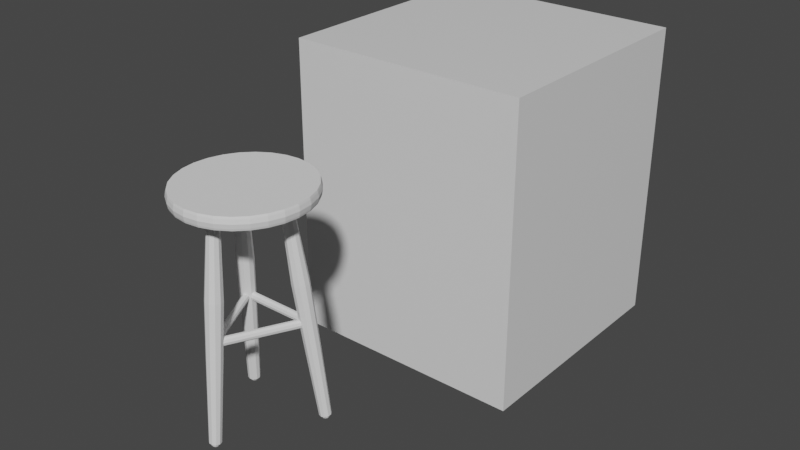 # Source: barstool2.blend  (saved by Blender 3.1.7; exported with 4.5.12 LTS)
import bpy
from mathutils import Matrix  # noqa: F401  (used for matrix-valued properties, if any)

bpy.ops.wm.read_factory_settings(use_empty=True)
scene = bpy.context.scene
scene.name = 'Scene'

# ---- collections
col_collection = bpy.data.collections.new('Collection'); scene.collection.children.link(col_collection)

# ---- materials (node trees are filled in below, after node groups)
mat_material = bpy.data.materials.new('Material')
mat_material.alpha_threshold = 0.0
mat_material.use_transparent_shadow = False
mat_material.line_color = (0.0, 0.0, 0.0, 1.0)

# ---- material node trees
mat_material.use_nodes = True; mat_material.node_tree.nodes.clear()
_N = mat_material.node_tree.nodes; _L = mat_material.node_tree.links
n0 = _N.new('ShaderNodeOutputMaterial'); n0.name = 'Material Output'; n0.location = (300, 300)
n1 = _N.new('ShaderNodeBsdfPrincipled'); n1.name = 'Principled BSDF'; n1.location = (10, 300)
n1.distribution = 'GGX'
n1.subsurface_method = 'RANDOM_WALK_SKIN'
n1.inputs[2].default_value = 0.4
n1.inputs[3].default_value = 1.45
n1.inputs[27].default_value = (0.0, 0.0, 0.0, 1.0)
n1.inputs[28].default_value = 1.0
_L.new(n1.outputs[0], n0.inputs[0])
n0.is_active_output = True

# ---- world
world_world = bpy.data.worlds.new('World'); scene.world = world_world
world_world.use_nodes = True; world_world.node_tree.nodes.clear()
_N = world_world.node_tree.nodes; _L = world_world.node_tree.links
n0 = _N.new('ShaderNodeOutputWorld'); n0.name = 'World Output'; n0.location = (300, 300)
n1 = _N.new('ShaderNodeBackground'); n1.name = 'Background'; n1.location = (10, 300)
n1.inputs[0].default_value = (0.05088, 0.05088, 0.05088, 1.0)
_L.new(n1.outputs[0], n0.inputs[0])
n0.is_active_output = True
world_world.color = (0.05088, 0.05088, 0.05088)
world_world.use_sun_shadow = False
world_world.sun_shadow_jitter_overblur = 0.0

# ---- meshes
me_cube = bpy.data.meshes.new('Cube')
me_cube.from_pydata([(1.0, 1.0, 1.0), (1.0, 1.0, -1.0), (1.0, -1.0, 1.0), (1.0, -1.0, -1.0), (-1.0, 1.0, 1.0), (-1.0, 1.0, -1.0), (-1.0, -1.0, 1.0), (-1.0, -1.0, -1.0)], [], [(0, 4, 6, 2), (3, 2, 6, 7), (7, 6, 4, 5), (5, 1, 3, 7), (1, 0, 2, 3), (5, 4, 0, 1)])
_uv = me_cube.uv_layers.new(name='UVMap')
_uv.uv.foreach_set('vector', [0.625, 0.5, 0.875, 0.5, 0.875, 0.75, 0.625, 0.75, 0.375, 0.75, 0.625, 0.75, 0.625, 1.0, 0.375, 1.0, 0.375, 0.0, 0.625, 0.0, 0.625, 0.25, 0.375, 0.25, 0.125, 0.5, 0.375, 0.5, 0.375, 0.75, 0.125, 0.75, 0.375, 0.5, 0.625, 0.5, 0.625, 0.75, 0.375, 0.75, 0.375, 0.25, 0.625, 0.25, 0.625, 0.5, 0.375, 0.5])
me_cube.materials.append(mat_material)
me_cube.use_remesh_preserve_volume = False
me_cube.use_remesh_preserve_attributes = False
me_cube.use_mirror_vertex_groups = False
me_cube.update()
me_cylinder_003 = bpy.data.meshes.new('Cylinder.003')
me_cylinder_003.from_pydata([(-0.397, -0.02993, -1.094), (-0.2522, -0.03943, 0.3998), (-0.4149, -0.02402, -1.092), (-0.2756, -0.03175, 0.402), (-0.426, -0.008611, -1.091), (-0.2901, -0.01172, 0.4033), (-0.426, 0.01041, -1.091), (-0.29, 0.013, 0.4033), (-0.4148, 0.02577, -1.092), (-0.2755, 0.03297, 0.402), (-0.3968, 0.03161, -1.094), (-0.2521, 0.04057, 0.3998), (-0.3788, 0.0257, -1.095), (-0.2287, 0.03288, 0.3976), (-0.3677, 0.01029, -1.096), (-0.2143, 0.01285, 0.3963), (-0.3678, -0.00873, -1.096), (-0.2143, -0.01187, 0.3963), (-0.3789, -0.02409, -1.095), (-0.2288, -0.03184, 0.3976), (-0.3795, -0.04319, -0.9135), (-0.3429, -0.05126, -0.5357), (-0.3063, -0.05653, -0.158), (-0.2697, -0.0434, 0.2198), (-0.2954, -0.03495, 0.2221), (-0.3398, -0.04554, -0.1549), (-0.3733, -0.04127, -0.5329), (-0.4053, -0.03474, -0.9111), (-0.3113, -0.01291, 0.2236), (-0.3604, -0.0169, -0.153), (-0.3921, -0.01523, -0.5312), (-0.4211, -0.01271, -0.9096), (-0.3112, 0.01428, 0.2236), (-0.3603, 0.01845, -0.153), (-0.392, 0.01691, -0.5312), (-0.4211, 0.01449, -0.9096), (-0.2953, 0.03625, 0.2221), (-0.3396, 0.04701, -0.1549), (-0.3732, 0.04287, -0.5329), (-0.4051, 0.03646, -0.9111), (-0.2695, 0.0446, 0.2198), (-0.3061, 0.05787, -0.158), (-0.3427, 0.05274, -0.5357), (-0.3793, 0.04481, -0.9135), (-0.2438, 0.03614, 0.2174), (-0.2726, 0.04688, -0.1611), (-0.3123, 0.04274, -0.5386), (-0.3536, 0.03635, -0.9159), (-0.2279, 0.01411, 0.2159), (-0.252, 0.01823, -0.163), (-0.2936, 0.01671, -0.5403), (-0.3377, 0.01432, -0.9174), (-0.228, -0.01308, 0.2159), (-0.2521, -0.01712, -0.163), (-0.2936, -0.01543, -0.5403), (-0.3378, -0.01288, -0.9174), (-0.2439, -0.03505, 0.2174), (-0.2728, -0.04568, -0.1611), (-0.3125, -0.04139, -0.5386), (-0.3538, -0.03484, -0.9159), (-0.397, -0.03916, -1.094), (-0.4204, -0.03147, -1.091), (-0.4348, -0.01144, -1.09), (-0.4347, 0.01328, -1.09), (-0.4202, 0.03325, -1.091), (-0.3968, 0.04084, -1.094), (-0.3734, 0.03315, -1.096), (-0.359, 0.01312, -1.097), (-0.359, -0.0116, -1.097), (-0.3735, -0.03157, -1.096), (-0.3994, -0.01935, -1.119), (-0.4112, -0.01547, -1.118), (-0.4185, -0.005358, -1.117), (-0.4184, 0.007123, -1.117), (-0.4111, 0.01721, -1.118), (-0.3993, 0.02104, -1.119), (-0.3875, 0.01716, -1.12), (-0.3802, 0.007045, -1.121), (-0.3802, -0.005436, -1.121), (-0.3875, -0.01552, -1.12), (-0.3989, -0.02339, -1.113), (-0.413, -0.01873, -1.112), (-0.4218, -0.006598, -1.111), (-0.4217, 0.008376, -1.111), (-0.4129, 0.02047, -1.112), (-0.3988, 0.02507, -1.113), (-0.3846, 0.02041, -1.115), (-0.3759, 0.008282, -1.116), (-0.3759, -0.006691, -1.116), (-0.3847, -0.01879, -1.115), (-0.3998, -0.01287, -1.123), (-0.4078, -0.01023, -1.123), (-0.4128, -0.003367, -1.122), (-0.4128, 0.005108, -1.122), (-0.4078, 0.01195, -1.123), (-0.3997, 0.01456, -1.123), (-0.3917, 0.01192, -1.124), (-0.3868, 0.005055, -1.125), (-0.3868, -0.00342, -1.125), (-0.3918, -0.01027, -1.124), (0.2653, 0.3144, -1.091), (0.1574, 0.1843, 0.3983), (0.2594, 0.2964, -1.093), (0.1497, 0.161, 0.3956), (0.244, 0.2854, -1.096), (0.1297, 0.1467, 0.3927), (0.2251, 0.2856, -1.097), (0.1051, 0.1469, 0.3907), (0.2098, 0.2969, -1.098), (0.08519, 0.1616, 0.3904), (0.204, 0.315, -1.096), (0.07764, 0.1851, 0.3918), (0.2099, 0.3329, -1.094), (0.08533, 0.2084, 0.3945), (0.2253, 0.3439, -1.092), (0.1053, 0.2227, 0.3974), (0.2442, 0.3437, -1.091), (0.13, 0.2225, 0.3994), (0.2595, 0.3324, -1.09), (0.1499, 0.2078, 0.3997), (0.2644, 0.2986, -0.9108), (0.2428, 0.2656, -0.5335), (0.2183, 0.2327, -0.1564), (0.1755, 0.1999, 0.2191), (0.1671, 0.1743, 0.2162), (0.2073, 0.1993, -0.1603), (0.2328, 0.2353, -0.537), (0.2559, 0.2729, -0.9138), (0.1451, 0.1585, 0.213), (0.1787, 0.1789, -0.1644), (0.2068, 0.2167, -0.5408), (0.234, 0.2572, -0.9169), (0.118, 0.1588, 0.2108), (0.1435, 0.1792, -0.1673), (0.1747, 0.217, -0.5434), (0.2068, 0.2574, -0.9192), (0.09608, 0.1749, 0.2104), (0.115, 0.2002, -0.1678), (0.1489, 0.2361, -0.5439), (0.185, 0.2736, -0.9196), (0.08777, 0.2008, 0.2119), (0.1042, 0.2338, -0.1658), (0.1391, 0.2666, -0.542), (0.1767, 0.2994, -0.918), (0.09623, 0.2265, 0.2149), (0.1152, 0.2672, -0.162), (0.149, 0.297, -0.5385), (0.1851, 0.3251, -0.9151), (0.1182, 0.2422, 0.2181), (0.1438, 0.2876, -0.1578), (0.175, 0.3155, -0.5348), (0.2071, 0.3408, -0.9119), (0.1453, 0.2419, 0.2203), (0.1791, 0.2873, -0.1549), (0.2071, 0.3152, -0.5321), (0.2342, 0.3406, -0.9097), (0.1672, 0.2258, 0.2207), (0.2075, 0.2663, -0.1544), (0.2329, 0.2962, -0.5317), (0.2561, 0.3244, -0.9092), (0.2745, 0.3143, -1.091), (0.2668, 0.2909, -1.093), (0.2469, 0.2767, -1.096), (0.2222, 0.2769, -1.098), (0.2023, 0.2916, -1.099), (0.1948, 0.3151, -1.097), (0.2024, 0.3384, -1.095), (0.2224, 0.3527, -1.092), (0.2471, 0.3524, -1.09), (0.267, 0.3378, -1.089), (0.2568, 0.3167, -1.117), (0.2529, 0.3049, -1.119), (0.2428, 0.2977, -1.12), (0.2303, 0.2978, -1.121), (0.2203, 0.3052, -1.121), (0.2165, 0.3171, -1.121), (0.2204, 0.3288, -1.119), (0.2305, 0.3361, -1.118), (0.2429, 0.3359, -1.117), (0.253, 0.3285, -1.117), (0.2604, 0.3162, -1.112), (0.2557, 0.302, -1.113), (0.2436, 0.2934, -1.115), (0.2287, 0.2935, -1.116), (0.2166, 0.3024, -1.117), (0.2121, 0.3166, -1.116), (0.2167, 0.3308, -1.114), (0.2288, 0.3394, -1.112), (0.2437, 0.3393, -1.111), (0.2558, 0.3304, -1.111), (0.2507, 0.3171, -1.123), (0.248, 0.3091, -1.123), (0.2412, 0.3042, -1.124), (0.2327, 0.3043, -1.125), (0.2259, 0.3093, -1.125), (0.2233, 0.3174, -1.125), (0.226, 0.3254, -1.124), (0.2328, 0.3303, -1.123), (0.2413, 0.3302, -1.122), (0.2481, 0.3252, -1.122), (0.264, -0.3154, -1.091), (0.1566, -0.1848, 0.3983), (0.2581, -0.3334, -1.09), (0.149, -0.2083, 0.3997), (0.2427, -0.3447, -1.091), (0.129, -0.2229, 0.3994), (0.2238, -0.3448, -1.092), (0.1044, -0.223, 0.3974), (0.2085, -0.3337, -1.094), (0.08444, -0.2087, 0.3945), (0.2026, -0.3157, -1.096), (0.07685, -0.1853, 0.3918), (0.2085, -0.2977, -1.098), (0.0845, -0.1618, 0.3904), (0.2239, -0.2865, -1.097), (0.1045, -0.1472, 0.3907), (0.2428, -0.2864, -1.096), (0.1291, -0.1471, 0.3927), (0.2582, -0.2974, -1.093), (0.149, -0.1615, 0.3956), (0.2631, -0.2996, -0.9108), (0.2416, -0.2665, -0.5335), (0.2173, -0.2335, -0.1564), (0.1747, -0.2006, 0.2191), (0.1663, -0.2264, 0.2207), (0.2064, -0.267, -0.1544), (0.2317, -0.297, -0.5317), (0.2547, -0.3254, -0.9092), (0.1443, -0.2424, 0.2203), (0.1778, -0.2879, -0.1549), (0.2057, -0.316, -0.5321), (0.2328, -0.3414, -0.9096), (0.1172, -0.2426, 0.2181), (0.1426, -0.2881, -0.1578), (0.1737, -0.3162, -0.5348), (0.2056, -0.3416, -0.9119), (0.09526, -0.2268, 0.2149), (0.1141, -0.2676, -0.162), (0.1478, -0.2975, -0.5385), (0.1837, -0.3258, -0.9151), (0.08692, -0.201, 0.212), (0.1032, -0.2341, -0.1658), (0.1379, -0.2671, -0.542), (0.1754, -0.3001, -0.918), (0.09533, -0.1752, 0.2104), (0.1142, -0.2006, -0.1678), (0.1479, -0.2366, -0.5439), (0.1838, -0.2743, -0.9196), (0.1173, -0.1592, 0.2108), (0.1427, -0.1797, -0.1673), (0.1738, -0.2176, -0.5434), (0.2057, -0.2582, -0.9192), (0.1444, -0.159, 0.213), (0.178, -0.1795, -0.1644), (0.2059, -0.2175, -0.5407), (0.2329, -0.2581, -0.9169), (0.1663, -0.1748, 0.2162), (0.2065, -0.2001, -0.1603), (0.2318, -0.2361, -0.537), (0.2548, -0.2739, -0.9137), (0.2732, -0.3153, -1.091), (0.2655, -0.3388, -1.089), (0.2456, -0.3534, -1.09), (0.2209, -0.3535, -1.092), (0.201, -0.3392, -1.095), (0.1934, -0.3158, -1.097), (0.2011, -0.2923, -1.099), (0.221, -0.2777, -1.098), (0.2457, -0.2776, -1.096), (0.2656, -0.292, -1.093), (0.2554, -0.3177, -1.117), (0.2515, -0.3295, -1.117), (0.2415, -0.3369, -1.117), (0.229, -0.3369, -1.118), (0.219, -0.3297, -1.119), (0.2151, -0.3179, -1.121), (0.219, -0.306, -1.121), (0.2291, -0.2987, -1.121), (0.2415, -0.2986, -1.12), (0.2516, -0.3059, -1.119), (0.259, -0.3172, -1.112), (0.2544, -0.3314, -1.111), (0.2423, -0.3402, -1.111), (0.2274, -0.3403, -1.112), (0.2153, -0.3316, -1.114), (0.2107, -0.3174, -1.116), (0.2153, -0.3032, -1.117), (0.2274, -0.2944, -1.116), (0.2424, -0.2943, -1.115), (0.2544, -0.303, -1.113), (0.2493, -0.3181, -1.123), (0.2467, -0.3261, -1.122), (0.2398, -0.3311, -1.122), (0.2314, -0.3312, -1.123), (0.2246, -0.3263, -1.124), (0.222, -0.3183, -1.125), (0.2246, -0.3102, -1.125), (0.2314, -0.3052, -1.125), (0.2399, -0.3052, -1.124), (0.2467, -0.3101, -1.123), (0.2093, 0.2246, -0.4296), (0.2083, -0.2254, -0.4296), (0.2045, 0.2246, -0.4472), (0.2036, -0.2254, -0.4472), (0.1924, 0.2246, -0.458), (0.1915, -0.2254, -0.458), (0.1776, 0.2247, -0.458), (0.1766, -0.2253, -0.458), (0.1657, 0.2247, -0.447), (0.1647, -0.2253, -0.447), (0.1613, 0.2247, -0.4293), (0.1603, -0.2253, -0.4293), (0.166, 0.2247, -0.4117), (0.1651, -0.2253, -0.4117), (0.1781, 0.2247, -0.4009), (0.1772, -0.2253, -0.4009), (0.193, 0.2246, -0.401), (0.192, -0.2254, -0.401), (0.2049, 0.2246, -0.4119), (0.2039, -0.2254, -0.4119), (-0.2884, 0.001731, -0.427), (0.1606, -0.2184, -0.4293), (-0.2906, -0.002384, -0.4447), (0.1584, -0.2225, -0.447), (-0.296, -0.01316, -0.4555), (0.153, -0.2333, -0.4578), (-0.3025, -0.02648, -0.4555), (0.1465, -0.2466, -0.4578), (-0.3077, -0.03725, -0.4446), (0.1413, -0.2574, -0.4469), (-0.3095, -0.04137, -0.4269), (0.1395, -0.2615, -0.4292), (-0.3073, -0.03725, -0.4093), (0.1417, -0.2574, -0.4116), (-0.302, -0.02648, -0.3984), (0.147, -0.2466, -0.4007), (-0.2954, -0.01316, -0.3985), (0.1536, -0.2333, -0.4008), (-0.2902, -0.002384, -0.4094), (0.1588, -0.2225, -0.4117), (0.1615, 0.2162, -0.4293), (-0.2884, -0.00207, -0.427), (0.1594, 0.2203, -0.447), (-0.2906, 0.002054, -0.4447), (0.154, 0.2311, -0.4578), (-0.2959, 0.01285, -0.4555), (0.1476, 0.2445, -0.4578), (-0.3024, 0.0262, -0.4555), (0.1424, 0.2553, -0.4469), (-0.3075, 0.03699, -0.4446), (0.1406, 0.2594, -0.4292), (-0.3093, 0.04112, -0.4269), (0.1428, 0.2553, -0.4116), (-0.3072, 0.03699, -0.4093), (0.1481, 0.2445, -0.4008), (-0.3018, 0.02619, -0.3984), (0.1546, 0.2311, -0.4008), (-0.2954, 0.01285, -0.3985), (0.1597, 0.2203, -0.4117), (-0.2902, 0.002054, -0.4094), (0.4317, -0.0008284, 0.3819), (0.4321, -0.000828, 0.4663), (0.3875, -0.183, 0.3823), (0.388, -0.183, 0.4667), (0.2646, -0.3289, 0.3835), (0.265, -0.3289, 0.4679), (0.0872, -0.4096, 0.3852), (0.0876, -0.4096, 0.4695), (-0.1095, -0.4092, 0.387), (-0.1091, -0.4092, 0.4714), (-0.2866, -0.3277, 0.3887), (-0.2862, -0.3277, 0.4731), (-0.4089, -0.1813, 0.3899), (-0.4085, -0.1813, 0.4742), (-0.4523, 0.0009741, 0.3903), (-0.4519, 0.0009745, 0.4746), (-0.4081, 0.1831, 0.3899), (-0.4077, 0.1831, 0.4742), (-0.2852, 0.329, 0.3887), (-0.2848, 0.329, 0.4731), (-0.1078, 0.4097, 0.387), (-0.1074, 0.4097, 0.4714), (0.08894, 0.4093, 0.3852), (0.08935, 0.4093, 0.4695), (0.266, 0.3279, 0.3835), (0.2664, 0.3279, 0.4679), (0.3883, 0.1815, 0.3823), (0.3887, 0.1815, 0.4667), (0.4201, -0.0942, 0.382), (0.4205, -0.0942, 0.4664), (0.3345, -0.2623, 0.3829), (0.3349, -0.2623, 0.4672), (0.1806, -0.3785, 0.3843), (0.1809, -0.3785, 0.4687), (-0.01117, -0.4196, 0.3861), (-0.01078, -0.4196, 0.4705), (-0.2027, -0.3777, 0.3879), (-0.2023, -0.3777, 0.4723), (-0.3562, -0.2609, 0.3893), (-0.3558, -0.2609, 0.4737), (-0.4411, -0.09244, 0.3901), (-0.4407, -0.09244, 0.4745), (-0.4407, 0.09434, 0.3901), (-0.4403, 0.09434, 0.4745), (-0.355, 0.2625, 0.3893), (-0.3546, 0.2625, 0.4737), (-0.2011, 0.3786, 0.3879), (-0.2007, 0.3786, 0.4723), (-0.009385, 0.4198, 0.3861), (-0.008987, 0.4198, 0.4705), (0.1822, 0.3778, 0.3843), (0.1826, 0.3778, 0.4687), (0.3356, 0.2611, 0.3828), (0.336, 0.2611, 0.4672), (0.4205, 0.09259, 0.382), (0.4209, 0.09259, 0.4664), (0.4368, -0.0008376, 0.4525), (0.4364, -0.0008379, 0.3956), (0.4418, -0.0008484, 0.424), (0.3921, -0.1849, 0.4529), (0.3918, -0.1849, 0.396), (0.3967, -0.1871, 0.4244), (0.2678, -0.3323, 0.4541), (0.2676, -0.3323, 0.3971), (0.271, -0.3362, 0.4256), (0.08857, -0.4139, 0.4558), (0.08829, -0.4139, 0.3988), (0.08958, -0.4188, 0.4273), (-0.1102, -0.4135, 0.4577), (-0.1105, -0.4135, 0.4007), (-0.1115, -0.4184, 0.4292), (-0.2891, -0.3312, 0.4594), (-0.2894, -0.3312, 0.4025), (-0.2926, -0.3351, 0.431), (-0.4128, -0.1833, 0.4606), (-0.4131, -0.1833, 0.4037), (-0.4176, -0.1854, 0.4322), (-0.4566, 0.000984, 0.461), (-0.4569, 0.0009837, 0.4041), (-0.462, 0.0009945, 0.4326), (-0.412, 0.1851, 0.4606), (-0.4123, 0.1851, 0.4037), (-0.4168, 0.1872, 0.4322), (-0.2877, 0.3325, 0.4594), (-0.288, 0.3325, 0.4025), (-0.2911, 0.3364, 0.431), (-0.1085, 0.4141, 0.4577), (-0.1087, 0.4141, 0.4007), (-0.1097, 0.4189, 0.4292), (0.09033, 0.4137, 0.4558), (0.09006, 0.4137, 0.3988), (0.09137, 0.4185, 0.4273), (0.2693, 0.3314, 0.4541), (0.269, 0.3313, 0.3971), (0.2724, 0.3352, 0.4256), (0.3929, 0.1834, 0.4529), (0.3926, 0.1834, 0.396), (0.3975, 0.1856, 0.4244), (0.4251, 0.09357, 0.3957), (0.4254, 0.09357, 0.4526), (0.4304, 0.09466, 0.4241), (0.3393, 0.2638, 0.3965), (0.3396, 0.2638, 0.4534), (0.3436, 0.2669, 0.4249), (0.1843, 0.3818, 0.3979), (0.1845, 0.3818, 0.4549), (0.1867, 0.3863, 0.4264), (-0.009311, 0.4242, 0.3998), (-0.009042, 0.4242, 0.4568), (-0.009166, 0.4292, 0.4283), (-0.2031, 0.3826, 0.4016), (-0.2028, 0.3826, 0.4586), (-0.2052, 0.3871, 0.4301), (-0.3586, 0.2652, 0.4031), (-0.3584, 0.2652, 0.4601), (-0.3626, 0.2683, 0.4316), (-0.4452, 0.09535, 0.404), (-0.4449, 0.09534, 0.4609), (-0.4501, 0.09646, 0.4324), (-0.4456, -0.09343, 0.404), (-0.4453, -0.09342, 0.4609), (-0.4506, -0.09452, 0.4324), (-0.3598, -0.2637, 0.4031), (-0.3595, -0.2637, 0.4601), (-0.3637, -0.2668, 0.4316), (-0.2047, -0.3817, 0.4016), (-0.2044, -0.3817, 0.4586), (-0.2068, -0.3861, 0.4301), (-0.01112, -0.4241, 0.3998), (-0.01085, -0.4241, 0.4568), (-0.011, -0.429, 0.4283), (0.1826, -0.3825, 0.398), (0.1829, -0.3825, 0.4549), (0.185, -0.3869, 0.4264), (0.3382, -0.2651, 0.3965), (0.3385, -0.2651, 0.4534), (0.3424, -0.2682, 0.4249), (0.4247, -0.0952, 0.3957), (0.425, -0.0952, 0.4526), (0.43, -0.09631, 0.4241)], [], [(23, 1, 3, 24), (24, 3, 5, 28), (28, 5, 7, 32), (32, 7, 9, 36), (36, 9, 11, 40), (40, 11, 13, 44), (44, 13, 15, 48), (48, 15, 17, 52), (3, 1, 19, 17, 15, 13, 11, 9, 7, 5), (52, 17, 19, 56), (56, 19, 1, 23), (14, 16, 88, 87), (69, 59, 20, 60), (59, 58, 21, 20), (58, 57, 22, 21), (57, 56, 23, 22), (68, 55, 59, 69), (55, 54, 58, 59), (54, 53, 57, 58), (53, 52, 56, 57), (67, 51, 55, 68), (51, 50, 54, 55), (50, 49, 53, 54), (49, 48, 52, 53), (66, 47, 51, 67), (47, 46, 50, 51), (46, 45, 49, 50), (45, 44, 48, 49), (65, 43, 47, 66), (43, 42, 46, 47), (42, 41, 45, 46), (41, 40, 44, 45), (64, 39, 43, 65), (39, 38, 42, 43), (38, 37, 41, 42), (37, 36, 40, 41), (63, 35, 39, 64), (35, 34, 38, 39), (34, 33, 37, 38), (33, 32, 36, 37), (62, 31, 35, 63), (31, 30, 34, 35), (30, 29, 33, 34), (29, 28, 32, 33), (61, 27, 31, 62), (27, 26, 30, 31), (26, 25, 29, 30), (25, 24, 28, 29), (60, 20, 27, 61), (20, 21, 26, 27), (21, 22, 25, 26), (22, 23, 24, 25), (2, 0, 60, 61), (4, 2, 61, 62), (6, 4, 62, 63), (8, 6, 63, 64), (10, 8, 64, 65), (12, 10, 65, 66), (14, 12, 66, 67), (16, 14, 67, 68), (18, 16, 68, 69), (0, 18, 69, 60), (75, 76, 96, 95), (8, 10, 85, 84), (2, 4, 82, 81), (16, 18, 89, 88), (10, 12, 86, 85), (4, 6, 83, 82), (18, 0, 80, 89), (12, 14, 87, 86), (6, 8, 84, 83), (0, 2, 81, 80), (71, 70, 80, 81), (72, 71, 81, 82), (73, 72, 82, 83), (74, 73, 83, 84), (75, 74, 84, 85), (76, 75, 85, 86), (77, 76, 86, 87), (78, 77, 87, 88), (79, 78, 88, 89), (70, 79, 89, 80), (90, 91, 92, 93, 94, 95, 96, 97, 98, 99), (72, 73, 93, 92), (79, 70, 90, 99), (76, 77, 97, 96), (73, 74, 94, 93), (70, 71, 91, 90), (77, 78, 98, 97), (74, 75, 95, 94), (71, 72, 92, 91), (78, 79, 99, 98), (123, 101, 103, 124), (124, 103, 105, 128), (128, 105, 107, 132), (132, 107, 109, 136), (136, 109, 111, 140), (140, 111, 113, 144), (144, 113, 115, 148), (148, 115, 117, 152), (103, 101, 119, 117, 115, 113, 111, 109, 107, 105), (152, 117, 119, 156), (156, 119, 101, 123), (114, 116, 188, 187), (169, 159, 120, 160), (159, 158, 121, 120), (158, 157, 122, 121), (157, 156, 123, 122), (168, 155, 159, 169), (155, 154, 158, 159), (154, 153, 157, 158), (153, 152, 156, 157), (167, 151, 155, 168), (151, 150, 154, 155), (150, 149, 153, 154), (149, 148, 152, 153), (166, 147, 151, 167), (147, 146, 150, 151), (146, 145, 149, 150), (145, 144, 148, 149), (165, 143, 147, 166), (143, 142, 146, 147), (142, 141, 145, 146), (141, 140, 144, 145), (164, 139, 143, 165), (139, 138, 142, 143), (138, 137, 141, 142), (137, 136, 140, 141), (163, 135, 139, 164), (135, 134, 138, 139), (134, 133, 137, 138), (133, 132, 136, 137), (162, 131, 135, 163), (131, 130, 134, 135), (130, 129, 133, 134), (129, 128, 132, 133), (161, 127, 131, 162), (127, 126, 130, 131), (126, 125, 129, 130), (125, 124, 128, 129), (160, 120, 127, 161), (120, 121, 126, 127), (121, 122, 125, 126), (122, 123, 124, 125), (102, 100, 160, 161), (104, 102, 161, 162), (106, 104, 162, 163), (108, 106, 163, 164), (110, 108, 164, 165), (112, 110, 165, 166), (114, 112, 166, 167), (116, 114, 167, 168), (118, 116, 168, 169), (100, 118, 169, 160), (175, 176, 196, 195), (108, 110, 185, 184), (102, 104, 182, 181), (116, 118, 189, 188), (110, 112, 186, 185), (104, 106, 183, 182), (118, 100, 180, 189), (112, 114, 187, 186), (106, 108, 184, 183), (100, 102, 181, 180), (171, 170, 180, 181), (172, 171, 181, 182), (173, 172, 182, 183), (174, 173, 183, 184), (175, 174, 184, 185), (176, 175, 185, 186), (177, 176, 186, 187), (178, 177, 187, 188), (179, 178, 188, 189), (170, 179, 189, 180), (190, 191, 192, 193, 194, 195, 196, 197, 198, 199), (172, 173, 193, 192), (179, 170, 190, 199), (176, 177, 197, 196), (173, 174, 194, 193), (170, 171, 191, 190), (177, 178, 198, 197), (174, 175, 195, 194), (171, 172, 192, 191), (178, 179, 199, 198), (223, 201, 203, 224), (224, 203, 205, 228), (228, 205, 207, 232), (232, 207, 209, 236), (236, 209, 211, 240), (240, 211, 213, 244), (244, 213, 215, 248), (248, 215, 217, 252), (203, 201, 219, 217, 215, 213, 211, 209, 207, 205), (252, 217, 219, 256), (256, 219, 201, 223), (214, 216, 288, 287), (269, 259, 220, 260), (259, 258, 221, 220), (258, 257, 222, 221), (257, 256, 223, 222), (268, 255, 259, 269), (255, 254, 258, 259), (254, 253, 257, 258), (253, 252, 256, 257), (267, 251, 255, 268), (251, 250, 254, 255), (250, 249, 253, 254), (249, 248, 252, 253), (266, 247, 251, 267), (247, 246, 250, 251), (246, 245, 249, 250), (245, 244, 248, 249), (265, 243, 247, 266), (243, 242, 246, 247), (242, 241, 245, 246), (241, 240, 244, 245), (264, 239, 243, 265), (239, 238, 242, 243), (238, 237, 241, 242), (237, 236, 240, 241), (263, 235, 239, 264), (235, 234, 238, 239), (234, 233, 237, 238), (233, 232, 236, 237), (262, 231, 235, 263), (231, 230, 234, 235), (230, 229, 233, 234), (229, 228, 232, 233), (261, 227, 231, 262), (227, 226, 230, 231), (226, 225, 229, 230), (225, 224, 228, 229), (260, 220, 227, 261), (220, 221, 226, 227), (221, 222, 225, 226), (222, 223, 224, 225), (202, 200, 260, 261), (204, 202, 261, 262), (206, 204, 262, 263), (208, 206, 263, 264), (210, 208, 264, 265), (212, 210, 265, 266), (214, 212, 266, 267), (216, 214, 267, 268), (218, 216, 268, 269), (200, 218, 269, 260), (275, 276, 296, 295), (208, 210, 285, 284), (202, 204, 282, 281), (216, 218, 289, 288), (210, 212, 286, 285), (204, 206, 283, 282), (218, 200, 280, 289), (212, 214, 287, 286), (206, 208, 284, 283), (200, 202, 281, 280), (271, 270, 280, 281), (272, 271, 281, 282), (273, 272, 282, 283), (274, 273, 283, 284), (275, 274, 284, 285), (276, 275, 285, 286), (277, 276, 286, 287), (278, 277, 287, 288), (279, 278, 288, 289), (270, 279, 289, 280), (290, 291, 292, 293, 294, 295, 296, 297, 298, 299), (272, 273, 293, 292), (279, 270, 290, 299), (276, 277, 297, 296), (273, 274, 294, 293), (270, 271, 291, 290), (277, 278, 298, 297), (274, 275, 295, 294), (271, 272, 292, 291), (278, 279, 299, 298), (300, 301, 303, 302), (302, 303, 305, 304), (304, 305, 307, 306), (306, 307, 309, 308), (308, 309, 311, 310), (310, 311, 313, 312), (312, 313, 315, 314), (314, 315, 317, 316), (303, 301, 319, 317, 315, 313, 311, 309, 307, 305), (316, 317, 319, 318), (318, 319, 301, 300), (300, 302, 304, 306, 308, 310, 312, 314, 316, 318), (320, 321, 323, 322), (322, 323, 325, 324), (324, 325, 327, 326), (326, 327, 329, 328), (328, 329, 331, 330), (330, 331, 333, 332), (332, 333, 335, 334), (334, 335, 337, 336), (323, 321, 339, 337, 335, 333, 331, 329, 327, 325), (336, 337, 339, 338), (338, 339, 321, 320), (320, 322, 324, 326, 328, 330, 332, 334, 336, 338), (340, 341, 343, 342), (342, 343, 345, 344), (344, 345, 347, 346), (346, 347, 349, 348), (348, 349, 351, 350), (350, 351, 353, 352), (352, 353, 355, 354), (354, 355, 357, 356), (343, 341, 359, 357, 355, 353, 351, 349, 347, 345), (356, 357, 359, 358), (358, 359, 341, 340), (340, 342, 344, 346, 348, 350, 352, 354, 356, 358), (364, 423, 491, 392), (366, 426, 488, 394), (368, 429, 485, 396), (370, 432, 482, 398), (372, 435, 479, 400), (374, 438, 476, 402), (376, 441, 473, 404), (378, 444, 470, 406), (380, 447, 467, 408), (382, 450, 464, 410), (384, 453, 461, 412), (386, 456, 458, 414), (363, 389, 361, 415, 387, 413, 385, 411, 383, 409, 381, 407, 379, 405, 377, 403, 375, 401, 373, 399, 371, 397, 369, 395, 367, 393, 365, 391), (360, 417, 497, 388), (360, 388, 362, 390, 364, 392, 366, 394, 368, 396, 370, 398, 372, 400, 374, 402, 376, 404, 378, 406, 380, 408, 382, 410, 384, 412, 386, 414), (459, 415, 361, 416), (455, 387, 415, 459), (452, 385, 413, 462), (449, 383, 411, 465), (446, 381, 409, 468), (443, 379, 407, 471), (440, 377, 405, 474), (437, 375, 403, 477), (434, 373, 401, 480), (431, 371, 399, 483), (428, 369, 397, 486), (425, 367, 395, 489), (422, 365, 393, 492), (419, 363, 391, 495), (362, 420, 494, 390), (388, 497, 420, 362), (390, 494, 423, 364), (392, 491, 426, 366), (394, 488, 429, 368), (396, 485, 432, 370), (398, 482, 435, 372), (400, 479, 438, 374), (402, 476, 441, 376), (404, 473, 444, 378), (406, 470, 447, 380), (408, 467, 450, 382), (410, 464, 453, 384), (412, 461, 456, 386), (462, 413, 387, 455), (465, 411, 385, 452), (468, 409, 383, 449), (471, 407, 381, 446), (474, 405, 379, 443), (477, 403, 377, 440), (480, 401, 375, 437), (483, 399, 373, 434), (486, 397, 371, 431), (489, 395, 369, 428), (492, 393, 367, 425), (495, 391, 365, 422), (498, 389, 363, 419), (414, 458, 417, 360), (459, 416, 418, 460), (460, 418, 417, 458), (462, 455, 457, 463), (463, 457, 456, 461), (465, 452, 454, 466), (466, 454, 453, 464), (468, 449, 451, 469), (469, 451, 450, 467), (471, 446, 448, 472), (472, 448, 447, 470), (474, 443, 445, 475), (475, 445, 444, 473), (477, 440, 442, 478), (478, 442, 441, 476), (480, 437, 439, 481), (481, 439, 438, 479), (483, 434, 436, 484), (484, 436, 435, 482), (486, 431, 433, 487), (487, 433, 432, 485), (489, 428, 430, 490), (490, 430, 429, 488), (492, 425, 427, 493), (493, 427, 426, 491), (495, 422, 424, 496), (496, 424, 423, 494), (498, 419, 421, 499), (499, 421, 420, 497), (455, 459, 460, 457), (457, 460, 458, 456), (452, 462, 463, 454), (454, 463, 461, 453), (449, 465, 466, 451), (451, 466, 464, 450), (446, 468, 469, 448), (448, 469, 467, 447), (443, 471, 472, 445), (445, 472, 470, 444), (440, 474, 475, 442), (442, 475, 473, 441), (437, 477, 478, 439), (439, 478, 476, 438), (434, 480, 481, 436), (436, 481, 479, 435), (431, 483, 484, 433), (433, 484, 482, 432), (428, 486, 487, 430), (430, 487, 485, 429), (425, 489, 490, 427), (427, 490, 488, 426), (422, 492, 493, 424), (424, 493, 491, 423), (419, 495, 496, 421), (421, 496, 494, 420), (416, 498, 499, 418), (418, 499, 497, 417), (416, 361, 389, 498)])
_uv = me_cylinder_003.uv_layers.new(name='UVMap')
_uv.uv.foreach_set('vector', [1.0, 0.9, 1.0, 1.0, 0.9, 1.0, 0.9, 0.9, 0.9, 0.9, 0.9, 1.0, 0.8, 1.0, 0.8, 0.9, 0.8, 0.9, 0.8, 1.0, 0.7, 1.0, 0.7, 0.9, 0.7, 0.9, 0.7, 1.0, 0.6, 1.0, 0.6, 0.9, 0.6, 0.9, 0.6, 1.0, 0.5, 1.0, 0.5, 0.9, 0.5, 0.9, 0.5, 1.0, 0.4, 1.0, 0.4, 0.9, 0.4, 0.9, 0.4, 1.0, 0.3, 1.0, 0.3, 0.9, 0.3, 0.9, 0.3, 1.0, 0.2, 1.0, 0.2, 0.9, 0.3911, 0.4442, 0.25, 0.49, 0.1089, 0.4442, 0.02175, 0.3242, 0.02175, 0.1758, 0.1089, 0.05584, 0.25, 0.01, 0.3911, 0.05584, 0.4783, 0.1758, 0.4783, 0.3242, 0.2, 0.9, 0.2, 1.0, 0.1, 1.0, 0.1, 0.9, 0.1, 0.9, 0.1, 1.0, -7.451e-08, 1.0, -7.451e-08, 0.9, 0.6117, 0.2051, 0.6117, 0.2949, 0.6117, 0.2949, 0.6117, 0.2051, 0.1, 0.5, 0.1, 0.6, -7.451e-08, 0.6, -7.451e-08, 0.5, 0.1, 0.6, 0.1, 0.7, -7.451e-08, 0.7, -7.451e-08, 0.6, 0.1, 0.7, 0.1, 0.8, -7.451e-08, 0.8, -7.451e-08, 0.7, 0.1, 0.8, 0.1, 0.9, -7.451e-08, 0.9, -7.451e-08, 0.8, 0.2, 0.5, 0.2, 0.6, 0.1, 0.6, 0.1, 0.5, 0.2, 0.6, 0.2, 0.7, 0.1, 0.7, 0.1, 0.6, 0.2, 0.7, 0.2, 0.8, 0.1, 0.8, 0.1, 0.7, 0.2, 0.8, 0.2, 0.9, 0.1, 0.9, 0.1, 0.8, 0.3, 0.5, 0.3, 0.6, 0.2, 0.6, 0.2, 0.5, 0.3, 0.6, 0.3, 0.7, 0.2, 0.7, 0.2, 0.6, 0.3, 0.7, 0.3, 0.8, 0.2, 0.8, 0.2, 0.7, 0.3, 0.8, 0.3, 0.9, 0.2, 0.9, 0.2, 0.8, 0.4, 0.5, 0.4, 0.6, 0.3, 0.6, 0.3, 0.5, 0.4, 0.6, 0.4, 0.7, 0.3, 0.7, 0.3, 0.6, 0.4, 0.7, 0.4, 0.8, 0.3, 0.8, 0.3, 0.7, 0.4, 0.8, 0.4, 0.9, 0.3, 0.9, 0.3, 0.8, 0.5, 0.5, 0.5, 0.6, 0.4, 0.6, 0.4, 0.5, 0.5, 0.6, 0.5, 0.7, 0.4, 0.7, 0.4, 0.6, 0.5, 0.7, 0.5, 0.8, 0.4, 0.8, 0.4, 0.7, 0.5, 0.8, 0.5, 0.9, 0.4, 0.9, 0.4, 0.8, 0.6, 0.5, 0.6, 0.6, 0.5, 0.6, 0.5, 0.5, 0.6, 0.6, 0.6, 0.7, 0.5, 0.7, 0.5, 0.6, 0.6, 0.7, 0.6, 0.8, 0.5, 0.8, 0.5, 0.7, 0.6, 0.8, 0.6, 0.9, 0.5, 0.9, 0.5, 0.8, 0.7, 0.5, 0.7, 0.6, 0.6, 0.6, 0.6, 0.5, 0.7, 0.6, 0.7, 0.7, 0.6, 0.7, 0.6, 0.6, 0.7, 0.7, 0.7, 0.8, 0.6, 0.8, 0.6, 0.7, 0.7, 0.8, 0.7, 0.9, 0.6, 0.9, 0.6, 0.8, 0.8, 0.5, 0.8, 0.6, 0.7, 0.6, 0.7, 0.5, 0.8, 0.6, 0.8, 0.7, 0.7, 0.7, 0.7, 0.6, 0.8, 0.7, 0.8, 0.8, 0.7, 0.8, 0.7, 0.7, 0.8, 0.8, 0.8, 0.9, 0.7, 0.9, 0.7, 0.8, 0.9, 0.5, 0.9, 0.6, 0.8, 0.6, 0.8, 0.5, 0.9, 0.6, 0.9, 0.7, 0.8, 0.7, 0.8, 0.6, 0.9, 0.7, 0.9, 0.8, 0.8, 0.8, 0.8, 0.7, 0.9, 0.8, 0.9, 0.9, 0.8, 0.9, 0.8, 0.8, 1.0, 0.5, 1.0, 0.6, 0.9, 0.6, 0.9, 0.5, 1.0, 0.6, 1.0, 0.7, 0.9, 0.7, 0.9, 0.6, 1.0, 0.7, 1.0, 0.8, 0.9, 0.8, 0.9, 0.7, 1.0, 0.8, 1.0, 0.9, 0.9, 0.9, 0.9, 0.8, 0.8354, 0.3676, 0.75, 0.3954, 0.75, 0.49, 0.8911, 0.4442, 0.8883, 0.2949, 0.8354, 0.3676, 0.8911, 0.4442, 0.9783, 0.3242, 0.8883, 0.2051, 0.8883, 0.2949, 0.9783, 0.3242, 0.9783, 0.1758, 0.8354, 0.1324, 0.8883, 0.2051, 0.9783, 0.1758, 0.8911, 0.05584, 0.75, 0.1046, 0.8354, 0.1324, 0.8911, 0.05584, 0.75, 0.01, 0.6646, 0.1324, 0.75, 0.1046, 0.75, 0.01, 0.6089, 0.05584, 0.6117, 0.2051, 0.6646, 0.1324, 0.6089, 0.05584, 0.5217, 0.1758, 0.6117, 0.2949, 0.6117, 0.2051, 0.5217, 0.1758, 0.5217, 0.3242, 0.6646, 0.3676, 0.6117, 0.2949, 0.5217, 0.3242, 0.6089, 0.4442, 0.75, 0.3954, 0.6646, 0.3676, 0.6089, 0.4442, 0.75, 0.49, 0.75, 0.1677, 0.7016, 0.1834, 0.7016, 0.1834, 0.75, 0.1677, 0.8354, 0.1324, 0.75, 0.1046, 0.75, 0.1046, 0.8354, 0.1324, 0.8354, 0.3676, 0.8883, 0.2949, 0.8883, 0.2949, 0.8354, 0.3676, 0.6117, 0.2949, 0.6646, 0.3676, 0.6646, 0.3676, 0.6117, 0.2949, 0.75, 0.1046, 0.6646, 0.1324, 0.6646, 0.1324, 0.75, 0.1046, 0.8883, 0.2949, 0.8883, 0.2051, 0.8883, 0.2051, 0.8883, 0.2949, 0.6646, 0.3676, 0.75, 0.3954, 0.75, 0.3954, 0.6646, 0.3676, 0.6646, 0.1324, 0.6117, 0.2051, 0.6117, 0.2051, 0.6646, 0.1324, 0.8883, 0.2051, 0.8354, 0.1324, 0.8354, 0.1324, 0.8883, 0.2051, 0.75, 0.3954, 0.8354, 0.3676, 0.8354, 0.3676, 0.75, 0.3954, 0.7984, 0.3166, 0.75, 0.3323, 0.75, 0.3954, 0.8354, 0.3676, 0.8283, 0.2754, 0.7984, 0.3166, 0.8354, 0.3676, 0.8883, 0.2949, 0.8283, 0.2246, 0.8283, 0.2754, 0.8883, 0.2949, 0.8883, 0.2051, 0.7984, 0.1834, 0.8283, 0.2246, 0.8883, 0.2051, 0.8354, 0.1324, 0.75, 0.1677, 0.7984, 0.1834, 0.8354, 0.1324, 0.75, 0.1046, 0.7016, 0.1834, 0.75, 0.1677, 0.75, 0.1046, 0.6646, 0.1324, 0.6717, 0.2246, 0.7016, 0.1834, 0.6646, 0.1324, 0.6117, 0.2051, 0.6717, 0.2754, 0.6717, 0.2246, 0.6117, 0.2051, 0.6117, 0.2949, 0.7016, 0.3166, 0.6717, 0.2754, 0.6117, 0.2949, 0.6646, 0.3676, 0.75, 0.3323, 0.7016, 0.3166, 0.6646, 0.3676, 0.75, 0.3954, 0.75, 0.3323, 0.7984, 0.3166, 0.8283, 0.2754, 0.8283, 0.2246, 0.7984, 0.1834, 0.75, 0.1677, 0.7016, 0.1834, 0.6717, 0.2246, 0.6717, 0.2754, 0.7016, 0.3166, 0.8283, 0.2754, 0.8283, 0.2246, 0.8283, 0.2246, 0.8283, 0.2754, 0.7016, 0.3166, 0.75, 0.3323, 0.75, 0.3323, 0.7016, 0.3166, 0.7016, 0.1834, 0.6717, 0.2246, 0.6717, 0.2246, 0.7016, 0.1834, 0.8283, 0.2246, 0.7984, 0.1834, 0.7984, 0.1834, 0.8283, 0.2246, 0.75, 0.3323, 0.7984, 0.3166, 0.7984, 0.3166, 0.75, 0.3323, 0.6717, 0.2246, 0.6717, 0.2754, 0.6717, 0.2754, 0.6717, 0.2246, 0.7984, 0.1834, 0.75, 0.1677, 0.75, 0.1677, 0.7984, 0.1834, 0.7984, 0.3166, 0.8283, 0.2754, 0.8283, 0.2754, 0.7984, 0.3166, 0.6717, 0.2754, 0.7016, 0.3166, 0.7016, 0.3166, 0.6717, 0.2754, 1.0, 0.9, 1.0, 1.0, 0.9, 1.0, 0.9, 0.9, 0.9, 0.9, 0.9, 1.0, 0.8, 1.0, 0.8, 0.9, 0.8, 0.9, 0.8, 1.0, 0.7, 1.0, 0.7, 0.9, 0.7, 0.9, 0.7, 1.0, 0.6, 1.0, 0.6, 0.9, 0.6, 0.9, 0.6, 1.0, 0.5, 1.0, 0.5, 0.9, 0.5, 0.9, 0.5, 1.0, 0.4, 1.0, 0.4, 0.9, 0.4, 0.9, 0.4, 1.0, 0.3, 1.0, 0.3, 0.9, 0.3, 0.9, 0.3, 1.0, 0.2, 1.0, 0.2, 0.9, 0.3911, 0.4442, 0.25, 0.49, 0.1089, 0.4442, 0.02175, 0.3242, 0.02175, 0.1758, 0.1089, 0.05584, 0.25, 0.01, 0.3911, 0.05584, 0.4783, 0.1758, 0.4783, 0.3242, 0.2, 0.9, 0.2, 1.0, 0.1, 1.0, 0.1, 0.9, 0.1, 0.9, 0.1, 1.0, -7.451e-08, 1.0, -7.451e-08, 0.9, 0.6117, 0.2051, 0.6117, 0.2949, 0.6117, 0.2949, 0.6117, 0.2051, 0.1, 0.5, 0.1, 0.6, -7.451e-08, 0.6, -7.451e-08, 0.5, 0.1, 0.6, 0.1, 0.7, -7.451e-08, 0.7, -7.451e-08, 0.6, 0.1, 0.7, 0.1, 0.8, -7.451e-08, 0.8, -7.451e-08, 0.7, 0.1, 0.8, 0.1, 0.9, -7.451e-08, 0.9, -7.451e-08, 0.8, 0.2, 0.5, 0.2, 0.6, 0.1, 0.6, 0.1, 0.5, 0.2, 0.6, 0.2, 0.7, 0.1, 0.7, 0.1, 0.6, 0.2, 0.7, 0.2, 0.8, 0.1, 0.8, 0.1, 0.7, 0.2, 0.8, 0.2, 0.9, 0.1, 0.9, 0.1, 0.8, 0.3, 0.5, 0.3, 0.6, 0.2, 0.6, 0.2, 0.5, 0.3, 0.6, 0.3, 0.7, 0.2, 0.7, 0.2, 0.6, 0.3, 0.7, 0.3, 0.8, 0.2, 0.8, 0.2, 0.7, 0.3, 0.8, 0.3, 0.9, 0.2, 0.9, 0.2, 0.8, 0.4, 0.5, 0.4, 0.6, 0.3, 0.6, 0.3, 0.5, 0.4, 0.6, 0.4, 0.7, 0.3, 0.7, 0.3, 0.6, 0.4, 0.7, 0.4, 0.8, 0.3, 0.8, 0.3, 0.7, 0.4, 0.8, 0.4, 0.9, 0.3, 0.9, 0.3, 0.8, 0.5, 0.5, 0.5, 0.6, 0.4, 0.6, 0.4, 0.5, 0.5, 0.6, 0.5, 0.7, 0.4, 0.7, 0.4, 0.6, 0.5, 0.7, 0.5, 0.8, 0.4, 0.8, 0.4, 0.7, 0.5, 0.8, 0.5, 0.9, 0.4, 0.9, 0.4, 0.8, 0.6, 0.5, 0.6, 0.6, 0.5, 0.6, 0.5, 0.5, 0.6, 0.6, 0.6, 0.7, 0.5, 0.7, 0.5, 0.6, 0.6, 0.7, 0.6, 0.8, 0.5, 0.8, 0.5, 0.7, 0.6, 0.8, 0.6, 0.9, 0.5, 0.9, 0.5, 0.8, 0.7, 0.5, 0.7, 0.6, 0.6, 0.6, 0.6, 0.5, 0.7, 0.6, 0.7, 0.7, 0.6, 0.7, 0.6, 0.6, 0.7, 0.7, 0.7, 0.8, 0.6, 0.8, 0.6, 0.7, 0.7, 0.8, 0.7, 0.9, 0.6, 0.9, 0.6, 0.8, 0.8, 0.5, 0.8, 0.6, 0.7, 0.6, 0.7, 0.5, 0.8, 0.6, 0.8, 0.7, 0.7, 0.7, 0.7, 0.6, 0.8, 0.7, 0.8, 0.8, 0.7, 0.8, 0.7, 0.7, 0.8, 0.8, 0.8, 0.9, 0.7, 0.9, 0.7, 0.8, 0.9, 0.5, 0.9, 0.6, 0.8, 0.6, 0.8, 0.5, 0.9, 0.6, 0.9, 0.7, 0.8, 0.7, 0.8, 0.6, 0.9, 0.7, 0.9, 0.8, 0.8, 0.8, 0.8, 0.7, 0.9, 0.8, 0.9, 0.9, 0.8, 0.9, 0.8, 0.8, 1.0, 0.5, 1.0, 0.6, 0.9, 0.6, 0.9, 0.5, 1.0, 0.6, 1.0, 0.7, 0.9, 0.7, 0.9, 0.6, 1.0, 0.7, 1.0, 0.8, 0.9, 0.8, 0.9, 0.7, 1.0, 0.8, 1.0, 0.9, 0.9, 0.9, 0.9, 0.8, 0.8354, 0.3676, 0.75, 0.3954, 0.75, 0.49, 0.8911, 0.4442, 0.8883, 0.2949, 0.8354, 0.3676, 0.8911, 0.4442, 0.9783, 0.3242, 0.8883, 0.2051, 0.8883, 0.2949, 0.9783, 0.3242, 0.9783, 0.1758, 0.8354, 0.1324, 0.8883, 0.2051, 0.9783, 0.1758, 0.8911, 0.05584, 0.75, 0.1046, 0.8354, 0.1324, 0.8911, 0.05584, 0.75, 0.01, 0.6646, 0.1324, 0.75, 0.1046, 0.75, 0.01, 0.6089, 0.05584, 0.6117, 0.2051, 0.6646, 0.1324, 0.6089, 0.05584, 0.5217, 0.1758, 0.6117, 0.2949, 0.6117, 0.2051, 0.5217, 0.1758, 0.5217, 0.3242, 0.6646, 0.3676, 0.6117, 0.2949, 0.5217, 0.3242, 0.6089, 0.4442, 0.75, 0.3954, 0.6646, 0.3676, 0.6089, 0.4442, 0.75, 0.49, 0.75, 0.1677, 0.7016, 0.1834, 0.7016, 0.1834, 0.75, 0.1677, 0.8354, 0.1324, 0.75, 0.1046, 0.75, 0.1046, 0.8354, 0.1324, 0.8354, 0.3676, 0.8883, 0.2949, 0.8883, 0.2949, 0.8354, 0.3676, 0.6117, 0.2949, 0.6646, 0.3676, 0.6646, 0.3676, 0.6117, 0.2949, 0.75, 0.1046, 0.6646, 0.1324, 0.6646, 0.1324, 0.75, 0.1046, 0.8883, 0.2949, 0.8883, 0.2051, 0.8883, 0.2051, 0.8883, 0.2949, 0.6646, 0.3676, 0.75, 0.3954, 0.75, 0.3954, 0.6646, 0.3676, 0.6646, 0.1324, 0.6117, 0.2051, 0.6117, 0.2051, 0.6646, 0.1324, 0.8883, 0.2051, 0.8354, 0.1324, 0.8354, 0.1324, 0.8883, 0.2051, 0.75, 0.3954, 0.8354, 0.3676, 0.8354, 0.3676, 0.75, 0.3954, 0.7984, 0.3166, 0.75, 0.3323, 0.75, 0.3954, 0.8354, 0.3676, 0.8283, 0.2754, 0.7984, 0.3166, 0.8354, 0.3676, 0.8883, 0.2949, 0.8283, 0.2246, 0.8283, 0.2754, 0.8883, 0.2949, 0.8883, 0.2051, 0.7984, 0.1834, 0.8283, 0.2246, 0.8883, 0.2051, 0.8354, 0.1324, 0.75, 0.1677, 0.7984, 0.1834, 0.8354, 0.1324, 0.75, 0.1046, 0.7016, 0.1834, 0.75, 0.1677, 0.75, 0.1046, 0.6646, 0.1324, 0.6717, 0.2246, 0.7016, 0.1834, 0.6646, 0.1324, 0.6117, 0.2051, 0.6717, 0.2754, 0.6717, 0.2246, 0.6117, 0.2051, 0.6117, 0.2949, 0.7016, 0.3166, 0.6717, 0.2754, 0.6117, 0.2949, 0.6646, 0.3676, 0.75, 0.3323, 0.7016, 0.3166, 0.6646, 0.3676, 0.75, 0.3954, 0.75, 0.3323, 0.7984, 0.3166, 0.8283, 0.2754, 0.8283, 0.2246, 0.7984, 0.1834, 0.75, 0.1677, 0.7016, 0.1834, 0.6717, 0.2246, 0.6717, 0.2754, 0.7016, 0.3166, 0.8283, 0.2754, 0.8283, 0.2246, 0.8283, 0.2246, 0.8283, 0.2754, 0.7016, 0.3166, 0.75, 0.3323, 0.75, 0.3323, 0.7016, 0.3166, 0.7016, 0.1834, 0.6717, 0.2246, 0.6717, 0.2246, 0.7016, 0.1834, 0.8283, 0.2246, 0.7984, 0.1834, 0.7984, 0.1834, 0.8283, 0.2246, 0.75, 0.3323, 0.7984, 0.3166, 0.7984, 0.3166, 0.75, 0.3323, 0.6717, 0.2246, 0.6717, 0.2754, 0.6717, 0.2754, 0.6717, 0.2246, 0.7984, 0.1834, 0.75, 0.1677, 0.75, 0.1677, 0.7984, 0.1834, 0.7984, 0.3166, 0.8283, 0.2754, 0.8283, 0.2754, 0.7984, 0.3166, 0.6717, 0.2754, 0.7016, 0.3166, 0.7016, 0.3166, 0.6717, 0.2754, 1.0, 0.9, 1.0, 1.0, 0.9, 1.0, 0.9, 0.9, 0.9, 0.9, 0.9, 1.0, 0.8, 1.0, 0.8, 0.9, 0.8, 0.9, 0.8, 1.0, 0.7, 1.0, 0.7, 0.9, 0.7, 0.9, 0.7, 1.0, 0.6, 1.0, 0.6, 0.9, 0.6, 0.9, 0.6, 1.0, 0.5, 1.0, 0.5, 0.9, 0.5, 0.9, 0.5, 1.0, 0.4, 1.0, 0.4, 0.9, 0.4, 0.9, 0.4, 1.0, 0.3, 1.0, 0.3, 0.9, 0.3, 0.9, 0.3, 1.0, 0.2, 1.0, 0.2, 0.9, 0.3911, 0.4442, 0.25, 0.49, 0.1089, 0.4442, 0.02175, 0.3242, 0.02175, 0.1758, 0.1089, 0.05584, 0.25, 0.01, 0.3911, 0.05584, 0.4783, 0.1758, 0.4783, 0.3242, 0.2, 0.9, 0.2, 1.0, 0.1, 1.0, 0.1, 0.9, 0.1, 0.9, 0.1, 1.0, -7.451e-08, 1.0, -7.451e-08, 0.9, 0.6117, 0.2051, 0.6117, 0.2949, 0.6117, 0.2949, 0.6117, 0.2051, 0.1, 0.5, 0.1, 0.6, -7.451e-08, 0.6, -7.451e-08, 0.5, 0.1, 0.6, 0.1, 0.7, -7.451e-08, 0.7, -7.451e-08, 0.6, 0.1, 0.7, 0.1, 0.8, -7.451e-08, 0.8, -7.451e-08, 0.7, 0.1, 0.8, 0.1, 0.9, -7.451e-08, 0.9, -7.451e-08, 0.8, 0.2, 0.5, 0.2, 0.6, 0.1, 0.6, 0.1, 0.5, 0.2, 0.6, 0.2, 0.7, 0.1, 0.7, 0.1, 0.6, 0.2, 0.7, 0.2, 0.8, 0.1, 0.8, 0.1, 0.7, 0.2, 0.8, 0.2, 0.9, 0.1, 0.9, 0.1, 0.8, 0.3, 0.5, 0.3, 0.6, 0.2, 0.6, 0.2, 0.5, 0.3, 0.6, 0.3, 0.7, 0.2, 0.7, 0.2, 0.6, 0.3, 0.7, 0.3, 0.8, 0.2, 0.8, 0.2, 0.7, 0.3, 0.8, 0.3, 0.9, 0.2, 0.9, 0.2, 0.8, 0.4, 0.5, 0.4, 0.6, 0.3, 0.6, 0.3, 0.5, 0.4, 0.6, 0.4, 0.7, 0.3, 0.7, 0.3, 0.6, 0.4, 0.7, 0.4, 0.8, 0.3, 0.8, 0.3, 0.7, 0.4, 0.8, 0.4, 0.9, 0.3, 0.9, 0.3, 0.8, 0.5, 0.5, 0.5, 0.6, 0.4, 0.6, 0.4, 0.5, 0.5, 0.6, 0.5, 0.7, 0.4, 0.7, 0.4, 0.6, 0.5, 0.7, 0.5, 0.8, 0.4, 0.8, 0.4, 0.7, 0.5, 0.8, 0.5, 0.9, 0.4, 0.9, 0.4, 0.8, 0.6, 0.5, 0.6, 0.6, 0.5, 0.6, 0.5, 0.5, 0.6, 0.6, 0.6, 0.7, 0.5, 0.7, 0.5, 0.6, 0.6, 0.7, 0.6, 0.8, 0.5, 0.8, 0.5, 0.7, 0.6, 0.8, 0.6, 0.9, 0.5, 0.9, 0.5, 0.8, 0.7, 0.5, 0.7, 0.6, 0.6, 0.6, 0.6, 0.5, 0.7, 0.6, 0.7, 0.7, 0.6, 0.7, 0.6, 0.6, 0.7, 0.7, 0.7, 0.8, 0.6, 0.8, 0.6, 0.7, 0.7, 0.8, 0.7, 0.9, 0.6, 0.9, 0.6, 0.8, 0.8, 0.5, 0.8, 0.6, 0.7, 0.6, 0.7, 0.5, 0.8, 0.6, 0.8, 0.7, 0.7, 0.7, 0.7, 0.6, 0.8, 0.7, 0.8, 0.8, 0.7, 0.8, 0.7, 0.7, 0.8, 0.8, 0.8, 0.9, 0.7, 0.9, 0.7, 0.8, 0.9, 0.5, 0.9, 0.6, 0.8, 0.6, 0.8, 0.5, 0.9, 0.6, 0.9, 0.7, 0.8, 0.7, 0.8, 0.6, 0.9, 0.7, 0.9, 0.8, 0.8, 0.8, 0.8, 0.7, 0.9, 0.8, 0.9, 0.9, 0.8, 0.9, 0.8, 0.8, 1.0, 0.5, 1.0, 0.6, 0.9, 0.6, 0.9, 0.5, 1.0, 0.6, 1.0, 0.7, 0.9, 0.7, 0.9, 0.6, 1.0, 0.7, 1.0, 0.8, 0.9, 0.8, 0.9, 0.7, 1.0, 0.8, 1.0, 0.9, 0.9, 0.9, 0.9, 0.8, 0.8354, 0.3676, 0.75, 0.3954, 0.75, 0.49, 0.8911, 0.4442, 0.8883, 0.2949, 0.8354, 0.3676, 0.8911, 0.4442, 0.9783, 0.3242, 0.8883, 0.2051, 0.8883, 0.2949, 0.9783, 0.3242, 0.9783, 0.1758, 0.8354, 0.1324, 0.8883, 0.2051, 0.9783, 0.1758, 0.8911, 0.05584, 0.75, 0.1046, 0.8354, 0.1324, 0.8911, 0.05584, 0.75, 0.01, 0.6646, 0.1324, 0.75, 0.1046, 0.75, 0.01, 0.6089, 0.05584, 0.6117, 0.2051, 0.6646, 0.1324, 0.6089, 0.05584, 0.5217, 0.1758, 0.6117, 0.2949, 0.6117, 0.2051, 0.5217, 0.1758, 0.5217, 0.3242, 0.6646, 0.3676, 0.6117, 0.2949, 0.5217, 0.3242, 0.6089, 0.4442, 0.75, 0.3954, 0.6646, 0.3676, 0.6089, 0.4442, 0.75, 0.49, 0.75, 0.1677, 0.7016, 0.1834, 0.7016, 0.1834, 0.75, 0.1677, 0.8354, 0.1324, 0.75, 0.1046, 0.75, 0.1046, 0.8354, 0.1324, 0.8354, 0.3676, 0.8883, 0.2949, 0.8883, 0.2949, 0.8354, 0.3676, 0.6117, 0.2949, 0.6646, 0.3676, 0.6646, 0.3676, 0.6117, 0.2949, 0.75, 0.1046, 0.6646, 0.1324, 0.6646, 0.1324, 0.75, 0.1046, 0.8883, 0.2949, 0.8883, 0.2051, 0.8883, 0.2051, 0.8883, 0.2949, 0.6646, 0.3676, 0.75, 0.3954, 0.75, 0.3954, 0.6646, 0.3676, 0.6646, 0.1324, 0.6117, 0.2051, 0.6117, 0.2051, 0.6646, 0.1324, 0.8883, 0.2051, 0.8354, 0.1324, 0.8354, 0.1324, 0.8883, 0.2051, 0.75, 0.3954, 0.8354, 0.3676, 0.8354, 0.3676, 0.75, 0.3954, 0.7984, 0.3166, 0.75, 0.3323, 0.75, 0.3954, 0.8354, 0.3676, 0.8283, 0.2754, 0.7984, 0.3166, 0.8354, 0.3676, 0.8883, 0.2949, 0.8283, 0.2246, 0.8283, 0.2754, 0.8883, 0.2949, 0.8883, 0.2051, 0.7984, 0.1834, 0.8283, 0.2246, 0.8883, 0.2051, 0.8354, 0.1324, 0.75, 0.1677, 0.7984, 0.1834, 0.8354, 0.1324, 0.75, 0.1046, 0.7016, 0.1834, 0.75, 0.1677, 0.75, 0.1046, 0.6646, 0.1324, 0.6717, 0.2246, 0.7016, 0.1834, 0.6646, 0.1324, 0.6117, 0.2051, 0.6717, 0.2754, 0.6717, 0.2246, 0.6117, 0.2051, 0.6117, 0.2949, 0.7016, 0.3166, 0.6717, 0.2754, 0.6117, 0.2949, 0.6646, 0.3676, 0.75, 0.3323, 0.7016, 0.3166, 0.6646, 0.3676, 0.75, 0.3954, 0.75, 0.3323, 0.7984, 0.3166, 0.8283, 0.2754, 0.8283, 0.2246, 0.7984, 0.1834, 0.75, 0.1677, 0.7016, 0.1834, 0.6717, 0.2246, 0.6717, 0.2754, 0.7016, 0.3166, 0.8283, 0.2754, 0.8283, 0.2246, 0.8283, 0.2246, 0.8283, 0.2754, 0.7016, 0.3166, 0.75, 0.3323, 0.75, 0.3323, 0.7016, 0.3166, 0.7016, 0.1834, 0.6717, 0.2246, 0.6717, 0.2246, 0.7016, 0.1834, 0.8283, 0.2246, 0.7984, 0.1834, 0.7984, 0.1834, 0.8283, 0.2246, 0.75, 0.3323, 0.7984, 0.3166, 0.7984, 0.3166, 0.75, 0.3323, 0.6717, 0.2246, 0.6717, 0.2754, 0.6717, 0.2754, 0.6717, 0.2246, 0.7984, 0.1834, 0.75, 0.1677, 0.75, 0.1677, 0.7984, 0.1834, 0.7984, 0.3166, 0.8283, 0.2754, 0.8283, 0.2754, 0.7984, 0.3166, 0.6717, 0.2754, 0.7016, 0.3166, 0.7016, 0.3166, 0.6717, 0.2754, 1.0, 0.5, 1.0, 1.0, 0.9, 1.0, 0.9, 0.5, 0.9, 0.5, 0.9, 1.0, 0.8, 1.0, 0.8, 0.5, 0.8, 0.5, 0.8, 1.0, 0.7, 1.0, 0.7, 0.5, 0.7, 0.5, 0.7, 1.0, 0.6, 1.0, 0.6, 0.5, 0.6, 0.5, 0.6, 1.0, 0.5, 1.0, 0.5, 0.5, 0.5, 0.5, 0.5, 1.0, 0.4, 1.0, 0.4, 0.5, 0.4, 0.5, 0.4, 1.0, 0.3, 1.0, 0.3, 0.5, 0.3, 0.5, 0.3, 1.0, 0.2, 1.0, 0.2, 0.5, 0.3911, 0.4442, 0.25, 0.49, 0.1089, 0.4442, 0.02175, 0.3242, 0.02175, 0.1758, 0.1089, 0.05584, 0.25, 0.01, 0.3911, 0.05584, 0.4783, 0.1758, 0.4783, 0.3242, 0.2, 0.5, 0.2, 1.0, 0.1, 1.0, 0.1, 0.5, 0.1, 0.5, 0.1, 1.0, -7.451e-08, 1.0, -7.451e-08, 0.5, 0.75, 0.49, 0.8911, 0.4442, 0.9783, 0.3242, 0.9783, 0.1758, 0.8911, 0.05584, 0.75, 0.01, 0.6089, 0.05584, 0.5217, 0.1758, 0.5217, 0.3242, 0.6089, 0.4442, 1.0, 0.5, 1.0, 1.0, 0.9, 1.0, 0.9, 0.5, 0.9, 0.5, 0.9, 1.0, 0.8, 1.0, 0.8, 0.5, 0.8, 0.5, 0.8, 1.0, 0.7, 1.0, 0.7, 0.5, 0.7, 0.5, 0.7, 1.0, 0.6, 1.0, 0.6, 0.5, 0.6, 0.5, 0.6, 1.0, 0.5, 1.0, 0.5, 0.5, 0.5, 0.5, 0.5, 1.0, 0.4, 1.0, 0.4, 0.5, 0.4, 0.5, 0.4, 1.0, 0.3, 1.0, 0.3, 0.5, 0.3, 0.5, 0.3, 1.0, 0.2, 1.0, 0.2, 0.5, 0.3911, 0.4442, 0.25, 0.49, 0.1089, 0.4442, 0.02175, 0.3242, 0.02175, 0.1758, 0.1089, 0.05584, 0.25, 0.01, 0.3911, 0.05584, 0.4783, 0.1758, 0.4783, 0.3242, 0.2, 0.5, 0.2, 1.0, 0.1, 1.0, 0.1, 0.5, 0.1, 0.5, 0.1, 1.0, -7.451e-08, 1.0, -7.451e-08, 0.5, 0.75, 0.49, 0.8911, 0.4442, 0.9783, 0.3242, 0.9783, 0.1758, 0.8911, 0.05584, 0.75, 0.01, 0.6089, 0.05584, 0.5217, 0.1758, 0.5217, 0.3242, 0.6089, 0.4442, 1.0, 0.5, 1.0, 1.0, 0.9, 1.0, 0.9, 0.5, 0.9, 0.5, 0.9, 1.0, 0.8, 1.0, 0.8, 0.5, 0.8, 0.5, 0.8, 1.0, 0.7, 1.0, 0.7, 0.5, 0.7, 0.5, 0.7, 1.0, 0.6, 1.0, 0.6, 0.5, 0.6, 0.5, 0.6, 1.0, 0.5, 1.0, 0.5, 0.5, 0.5, 0.5, 0.5, 1.0, 0.4, 1.0, 0.4, 0.5, 0.4, 0.5, 0.4, 1.0, 0.3, 1.0, 0.3, 0.5, 0.3, 0.5, 0.3, 1.0, 0.2, 1.0, 0.2, 0.5, 0.3911, 0.4442, 0.25, 0.49, 0.1089, 0.4442, 0.02175, 0.3242, 0.02175, 0.1758, 0.1089, 0.05584, 0.25, 0.01, 0.3911, 0.05584, 0.4783, 0.1758, 0.4783, 0.3242, 0.2, 0.5, 0.2, 1.0, 0.1, 1.0, 0.1, 0.5, 0.1, 0.5, 0.1, 1.0, -7.451e-08, 1.0, -7.451e-08, 0.5, 0.75, 0.49, 0.8911, 0.4442, 0.9783, 0.3242, 0.9783, 0.1758, 0.8911, 0.05584, 0.75, 0.01, 0.6089, 0.05584, 0.5217, 0.1758, 0.5217, 0.3242, 0.6089, 0.4442, 0.8571, 0.5, 0.8571, 0.581, 0.8214, 0.581, 0.8214, 0.5, 0.7857, 0.5, 0.7857, 0.5811, 0.75, 0.5811, 0.75, 0.5, 0.7143, 0.5, 0.7143, 0.5812, 0.6786, 0.5813, 0.6786, 0.5, 0.6429, 0.5, 0.6429, 0.5814, 0.6071, 0.5815, 0.6071, 0.5, 0.5714, 0.5, 0.5714, 0.5816, 0.5357, 0.5816, 0.5357, 0.5, 0.5, 0.5, 0.5, 0.5816, 0.4643, 0.5816, 0.4643, 0.5, 0.4286, 0.5, 0.4286, 0.5816, 0.3929, 0.5815, 0.3929, 0.5, 0.3571, 0.5, 0.3571, 0.5814, 0.3214, 0.5813, 0.3214, 0.5, 0.2857, 0.5, 0.2857, 0.5812, 0.25, 0.5811, 0.25, 0.5, 0.2143, 0.5, 0.2143, 0.5811, 0.1786, 0.581, 0.1786, 0.5, 0.1429, 0.5, 0.1429, 0.581, 0.1071, 0.581, 0.1071, 0.5, 0.07143, 0.5, 0.07143, 0.5811, 0.03571, 0.5811, 0.03571, 0.5, 0.3541, 0.4662, 0.3021, 0.4781, 0.25, 0.49, 0.1979, 0.4781, 0.1459, 0.4662, 0.1041, 0.4329, 0.06236, 0.3996, 0.03919, 0.3515, 0.01602, 0.3034, 0.01602, 0.25, 0.01602, 0.1966, 0.03919, 0.1485, 0.06236, 0.1004, 0.1041, 0.06706, 0.1459, 0.03377, 0.1979, 0.02188, 0.25, 0.01, 0.3021, 0.02188, 0.3541, 0.03377, 0.3959, 0.06706, 0.4376, 0.1004, 0.4608, 0.1485, 0.484, 0.1966, 0.484, 0.25, 0.484, 0.3034, 0.4608, 0.3515, 0.4376, 0.3996, 0.3959, 0.4329, 1.0, 0.5, 1.0, 0.5811, 0.9643, 0.5811, 0.9643, 0.5, 0.75, 0.49, 0.8021, 0.4781, 0.8541, 0.4662, 0.8959, 0.4329, 0.9376, 0.3996, 0.9608, 0.3515, 0.984, 0.3034, 0.984, 0.25, 0.984, 0.1966, 0.9608, 0.1485, 0.9376, 0.1004, 0.8959, 0.06706, 0.8541, 0.03377, 0.8021, 0.02188, 0.75, 0.01, 0.6979, 0.02188, 0.6459, 0.03377, 0.6041, 0.06706, 0.5624, 0.1004, 0.5392, 0.1485, 0.516, 0.1966, 0.516, 0.25, 0.516, 0.3034, 0.5392, 0.3515, 0.5624, 0.3996, 0.6041, 0.4329, 0.6459, 0.4662, 0.6979, 0.4781, 0.03571, 0.9184, 0.03571, 1.0, -1.341e-07, 1.0, -1.341e-07, 0.9184, 0.07143, 0.9184, 0.07143, 1.0, 0.03571, 1.0, 0.03571, 0.9184, 0.1429, 0.9186, 0.1429, 1.0, 0.1071, 1.0, 0.1071, 0.9185, 0.2143, 0.9188, 0.2143, 1.0, 0.1786, 1.0, 0.1786, 0.9187, 0.2857, 0.9189, 0.2857, 1.0, 0.25, 1.0, 0.25, 0.9189, 0.3571, 0.919, 0.3571, 1.0, 0.3214, 1.0, 0.3214, 0.919, 0.4286, 0.9189, 0.4286, 1.0, 0.3929, 1.0, 0.3929, 0.919, 0.5, 0.9189, 0.5, 1.0, 0.4643, 1.0, 0.4643, 0.9189, 0.5714, 0.9189, 0.5714, 1.0, 0.5357, 1.0, 0.5357, 0.9189, 0.6429, 0.919, 0.6429, 1.0, 0.6071, 1.0, 0.6071, 0.919, 0.7143, 0.9189, 0.7143, 1.0, 0.6786, 1.0, 0.6786, 0.919, 0.7857, 0.9188, 0.7857, 1.0, 0.75, 1.0, 0.75, 0.9189, 0.8571, 0.9186, 0.8571, 1.0, 0.8214, 1.0, 0.8214, 0.9187, 0.9286, 0.9184, 0.9286, 1.0, 0.8929, 1.0, 0.8929, 0.9185, 0.9286, 0.5, 0.9286, 0.5811, 0.8929, 0.581, 0.8929, 0.5, 0.9643, 0.5, 0.9643, 0.5811, 0.9286, 0.5811, 0.9286, 0.5, 0.8929, 0.5, 0.8929, 0.581, 0.8571, 0.581, 0.8571, 0.5, 0.8214, 0.5, 0.8214, 0.581, 0.7857, 0.5811, 0.7857, 0.5, 0.75, 0.5, 0.75, 0.5811, 0.7143, 0.5812, 0.7143, 0.5, 0.6786, 0.5, 0.6786, 0.5813, 0.6429, 0.5814, 0.6429, 0.5, 0.6071, 0.5, 0.6071, 0.5815, 0.5714, 0.5816, 0.5714, 0.5, 0.5357, 0.5, 0.5357, 0.5816, 0.5, 0.5816, 0.5, 0.5, 0.4643, 0.5, 0.4643, 0.5816, 0.4286, 0.5816, 0.4286, 0.5, 0.3929, 0.5, 0.3929, 0.5815, 0.3571, 0.5814, 0.3571, 0.5, 0.3214, 0.5, 0.3214, 0.5813, 0.2857, 0.5812, 0.2857, 0.5, 0.25, 0.5, 0.25, 0.5811, 0.2143, 0.5811, 0.2143, 0.5, 0.1786, 0.5, 0.1786, 0.581, 0.1429, 0.581, 0.1429, 0.5, 0.1071, 0.5, 0.1071, 0.581, 0.07143, 0.5811, 0.07143, 0.5, 0.1071, 0.9185, 0.1071, 1.0, 0.07143, 1.0, 0.07143, 0.9184, 0.1786, 0.9187, 0.1786, 1.0, 0.1429, 1.0, 0.1429, 0.9186, 0.25, 0.9189, 0.25, 1.0, 0.2143, 1.0, 0.2143, 0.9188, 0.3214, 0.919, 0.3214, 1.0, 0.2857, 1.0, 0.2857, 0.9189, 0.3929, 0.919, 0.3929, 1.0, 0.3571, 1.0, 0.3571, 0.919, 0.4643, 0.9189, 0.4643, 1.0, 0.4286, 1.0, 0.4286, 0.9189, 0.5357, 0.9189, 0.5357, 1.0, 0.5, 1.0, 0.5, 0.9189, 0.6071, 0.919, 0.6071, 1.0, 0.5714, 1.0, 0.5714, 0.9189, 0.6786, 0.919, 0.6786, 1.0, 0.6429, 1.0, 0.6429, 0.919, 0.75, 0.9189, 0.75, 1.0, 0.7143, 1.0, 0.7143, 0.9189, 0.8214, 0.9187, 0.8214, 1.0, 0.7857, 1.0, 0.7857, 0.9188, 0.8929, 0.9185, 0.8929, 1.0, 0.8571, 1.0, 0.8571, 0.9186, 0.9643, 0.9184, 0.9643, 1.0, 0.9286, 1.0, 0.9286, 0.9184, 0.03571, 0.5, 0.03571, 0.5811, -1.341e-07, 0.5811, -1.341e-07, 0.5, 0.03571, 0.9184, -1.341e-07, 0.9184, 0.0001998, 0.75, 0.03575, 0.75, 0.03575, 0.75, 0.0001998, 0.75, -1.341e-07, 0.5811, 0.03571, 0.5811, 0.1071, 0.9185, 0.07143, 0.9184, 0.07149, 0.75, 0.1072, 0.75, 0.1072, 0.75, 0.07149, 0.75, 0.07143, 0.5811, 0.1071, 0.581, 0.1786, 0.9187, 0.1429, 0.9186, 0.1429, 0.75, 0.1786, 0.75, 0.1786, 0.75, 0.1429, 0.75, 0.1429, 0.581, 0.1786, 0.581, 0.25, 0.9189, 0.2143, 0.9188, 0.2143, 0.75, 0.25, 0.75, 0.25, 0.75, 0.2143, 0.75, 0.2143, 0.5811, 0.25, 0.5811, 0.3214, 0.919, 0.2857, 0.9189, 0.2857, 0.75, 0.3214, 0.75, 0.3214, 0.75, 0.2857, 0.75, 0.2857, 0.5812, 0.3214, 0.5813, 0.3929, 0.919, 0.3571, 0.919, 0.3571, 0.75, 0.3928, 0.75, 0.3928, 0.75, 0.3571, 0.75, 0.3571, 0.5814, 0.3929, 0.5815, 0.4643, 0.9189, 0.4286, 0.9189, 0.4285, 0.75, 0.4643, 0.75, 0.4643, 0.75, 0.4285, 0.75, 0.4286, 0.5816, 0.4643, 0.5816, 0.5357, 0.9189, 0.5, 0.9189, 0.5, 0.75, 0.5357, 0.75, 0.5357, 0.75, 0.5, 0.75, 0.5, 0.5816, 0.5357, 0.5816, 0.6071, 0.919, 0.5714, 0.9189, 0.5715, 0.75, 0.6072, 0.75, 0.6072, 0.75, 0.5715, 0.75, 0.5714, 0.5816, 0.6071, 0.5815, 0.6786, 0.919, 0.6429, 0.919, 0.6429, 0.75, 0.6786, 0.75, 0.6786, 0.75, 0.6429, 0.75, 0.6429, 0.5814, 0.6786, 0.5813, 0.75, 0.9189, 0.7143, 0.9189, 0.7143, 0.75, 0.75, 0.75, 0.75, 0.75, 0.7143, 0.75, 0.7143, 0.5812, 0.75, 0.5811, 0.8214, 0.9187, 0.7857, 0.9188, 0.7857, 0.75, 0.8214, 0.75, 0.8214, 0.75, 0.7857, 0.75, 0.7857, 0.5811, 0.8214, 0.581, 0.8929, 0.9185, 0.8571, 0.9186, 0.8571, 0.75, 0.8928, 0.75, 0.8928, 0.75, 0.8571, 0.75, 0.8571, 0.581, 0.8929, 0.581, 0.9643, 0.9184, 0.9286, 0.9184, 0.9285, 0.75, 0.9643, 0.75, 0.9643, 0.75, 0.9285, 0.75, 0.9286, 0.5811, 0.9643, 0.5811, 0.07143, 0.9184, 0.03571, 0.9184, 0.03575, 0.75, 0.07149, 0.75, 0.07149, 0.75, 0.03575, 0.75, 0.03571, 0.5811, 0.07143, 0.5811, 0.1429, 0.9186, 0.1071, 0.9185, 0.1072, 0.75, 0.1429, 0.75, 0.1429, 0.75, 0.1072, 0.75, 0.1071, 0.581, 0.1429, 0.581, 0.2143, 0.9188, 0.1786, 0.9187, 0.1786, 0.75, 0.2143, 0.75, 0.2143, 0.75, 0.1786, 0.75, 0.1786, 0.581, 0.2143, 0.5811, 0.2857, 0.9189, 0.25, 0.9189, 0.25, 0.75, 0.2857, 0.75, 0.2857, 0.75, 0.25, 0.75, 0.25, 0.5811, 0.2857, 0.5812, 0.3571, 0.919, 0.3214, 0.919, 0.3214, 0.75, 0.3571, 0.75, 0.3571, 0.75, 0.3214, 0.75, 0.3214, 0.5813, 0.3571, 0.5814, 0.4286, 0.9189, 0.3929, 0.919, 0.3928, 0.75, 0.4285, 0.75, 0.4285, 0.75, 0.3928, 0.75, 0.3929, 0.5815, 0.4286, 0.5816, 0.5, 0.9189, 0.4643, 0.9189, 0.4643, 0.75, 0.5, 0.75, 0.5, 0.75, 0.4643, 0.75, 0.4643, 0.5816, 0.5, 0.5816, 0.5714, 0.9189, 0.5357, 0.9189, 0.5357, 0.75, 0.5715, 0.75, 0.5715, 0.75, 0.5357, 0.75, 0.5357, 0.5816, 0.5714, 0.5816, 0.6429, 0.919, 0.6071, 0.919, 0.6072, 0.75, 0.6429, 0.75, 0.6429, 0.75, 0.6072, 0.75, 0.6071, 0.5815, 0.6429, 0.5814, 0.7143, 0.9189, 0.6786, 0.919, 0.6786, 0.75, 0.7143, 0.75, 0.7143, 0.75, 0.6786, 0.75, 0.6786, 0.5813, 0.7143, 0.5812, 0.7857, 0.9188, 0.75, 0.9189, 0.75, 0.75, 0.7857, 0.75, 0.7857, 0.75, 0.75, 0.75, 0.75, 0.5811, 0.7857, 0.5811, 0.8571, 0.9186, 0.8214, 0.9187, 0.8214, 0.75, 0.8571, 0.75, 0.8571, 0.75, 0.8214, 0.75, 0.8214, 0.581, 0.8571, 0.581, 0.9286, 0.9184, 0.8929, 0.9185, 0.8928, 0.75, 0.9285, 0.75, 0.9285, 0.75, 0.8928, 0.75, 0.8929, 0.581, 0.9286, 0.5811, 1.0, 0.9184, 0.9643, 0.9184, 0.9643, 0.75, 0.9998, 0.75, 0.9998, 0.75, 0.9643, 0.75, 0.9643, 0.5811, 1.0, 0.5811, 1.0, 0.9184, 1.0, 1.0, 0.9643, 1.0, 0.9643, 0.9184])
me_cylinder_003.use_remesh_fix_poles = True
me_cylinder_003.use_remesh_preserve_attributes = False
me_cylinder_003.update()

# ---- objects
ob_ref = bpy.data.objects.new('ref', me_cube)
ob_stool = bpy.data.objects.new('Stool', me_cylinder_003)

# ---- transforms, parenting, visibility, modifiers, constraints
ob_ref.location = (0.0, 1.0, 0.0)
ob_ref.scale = (0.4, 0.4, 0.5)
ob_ref.lock_rotations_4d = False
ob_ref.empty_display_type = 'ARROWS'
ob_ref.lineart.crease_threshold = 0.0
ob_stool.location = (-7.973e-06, -0.004396, 0.1458)
ob_stool.rotation_euler = (-3.496e-09, -0.007211, 1.573)
ob_stool.scale = (0.44, 0.45, 0.45)

# ---- collection membership
col_collection.objects.link(ob_ref)
col_collection.objects.link(ob_stool)

# ---- scene / render settings (as saved in the file)
scene.frame_start = 1; scene.frame_end = 250; scene.frame_set(1)
scene.render.engine = 'BLENDER_EEVEE_NEXT'
scene.cycles.sampling_pattern = 'TABULATED_SOBOL'
scene.cycles.use_light_tree = False
scene.view_settings.view_transform = 'Filmic'
bpy.context.view_layer.update()

# ---- added for rendering (the .blend has no active camera and no usable light): camera, sun
cam_auto = bpy.data.cameras.new('AutoCamera')
cam_auto.lens = 50.0
cam_auto.sensor_width = 36.0
cam_auto.clip_end = 1000.0
ob_auto_camera = bpy.data.objects.new('AutoCamera', cam_auto)
scene.collection.objects.link(ob_auto_camera)
ob_auto_camera.location = (1.90309, -1.68851, 1.52247)
ob_auto_camera.rotation_euler = (1.09748, -7.21219e-08, 0.694738)
scene.camera = ob_auto_camera
light_auto_sun = bpy.data.lights.new('AutoSun', 'SUN')
light_auto_sun.energy = 3.0
light_auto_sun.angle = 0.0523599
ob_auto_sun = bpy.data.objects.new('AutoSun', light_auto_sun)
scene.collection.objects.link(ob_auto_sun)
ob_auto_sun.rotation_euler = (0.872665, 0.174533, 0.523599)
bpy.context.view_layer.update()
